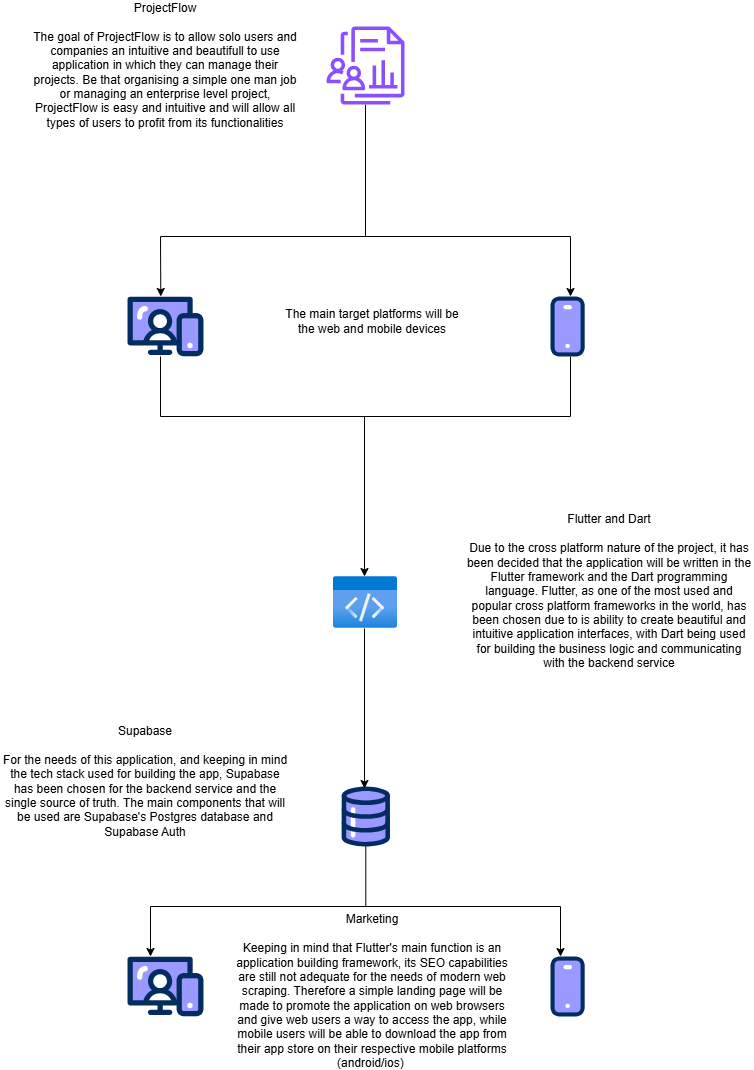

The diagram above was exported from draw.io. Its source (the exported page's mxGraphModel, read from the mxfile embedded in the PNG):
<mxGraphModel dx="1042" dy="562" grid="1" gridSize="10" guides="1" tooltips="1" connect="1" arrows="1" fold="1" page="1" pageScale="1" pageWidth="850" pageHeight="1100" math="0" shadow="0">
  <root>
    <mxCell id="0" />
    <mxCell id="1" parent="0" />
    <mxCell id="kSBmB55k5531rkbXrCZ1-14" style="edgeStyle=orthogonalEdgeStyle;rounded=0;orthogonalLoop=1;jettySize=auto;html=1;endArrow=none;endFill=0;" parent="1" source="kSBmB55k5531rkbXrCZ1-1" edge="1">
      <mxGeometry relative="1" as="geometry">
        <mxPoint x="425" y="250" as="targetPoint" />
      </mxGeometry>
    </mxCell>
    <mxCell id="kSBmB55k5531rkbXrCZ1-1" value="" style="sketch=0;outlineConnect=0;fontColor=#232F3E;gradientColor=none;fillColor=#8C4FFF;strokeColor=none;dashed=0;verticalLabelPosition=bottom;verticalAlign=top;align=center;html=1;fontSize=12;fontStyle=0;aspect=fixed;pointerEvents=1;shape=mxgraph.aws4.datazone_data_projects;" parent="1" vertex="1">
      <mxGeometry x="386" y="40" width="78" height="78" as="geometry" />
    </mxCell>
    <mxCell id="kSBmB55k5531rkbXrCZ1-2" value="ProjectFlow&lt;div&gt;&lt;br&gt;&lt;/div&gt;&lt;div&gt;The goal of ProjectFlow is to allow solo users and companies an intuitive and beautifull to use application in which they can manage their projects. Be that organising a simple one man job or managing an enterprise level project, ProjectFlow is easy and intuitive and will allow all types of users to profit from its functionalities&lt;/div&gt;" style="text;html=1;whiteSpace=wrap;strokeColor=none;fillColor=none;align=center;verticalAlign=middle;rounded=0;" parent="1" vertex="1">
      <mxGeometry x="90" y="64" width="270" height="30" as="geometry" />
    </mxCell>
    <mxCell id="kSBmB55k5531rkbXrCZ1-10" value="" style="verticalLabelPosition=bottom;aspect=fixed;html=1;shape=mxgraph.salesforce.web;fillColorStyles=fillColor2,fillColor3,fillColor4;fillColor2=#032d60;fillColor3=#9999FF;fillColor4=#ffffff;fillColor=none;" parent="1" vertex="1">
      <mxGeometry x="187.02" y="310" width="75.95" height="60" as="geometry" />
    </mxCell>
    <mxCell id="kSBmB55k5531rkbXrCZ1-11" value="" style="verticalLabelPosition=bottom;aspect=fixed;html=1;shape=mxgraph.salesforce.apps;fillColorStyles=fillColor2,fillColor3,fillColor4;fillColor2=#032d60;fillColor3=#9999FF;fillColor4=#ffffff;fillColor=none;strokeColor=none;" parent="1" vertex="1">
      <mxGeometry x="610" y="310" width="34.199999999999996" height="60" as="geometry" />
    </mxCell>
    <mxCell id="kSBmB55k5531rkbXrCZ1-13" value="" style="endArrow=none;html=1;rounded=0;" parent="1" edge="1">
      <mxGeometry width="50" height="50" relative="1" as="geometry">
        <mxPoint x="220" y="250" as="sourcePoint" />
        <mxPoint x="630" y="250" as="targetPoint" />
      </mxGeometry>
    </mxCell>
    <mxCell id="kSBmB55k5531rkbXrCZ1-17" value="" style="endArrow=classic;html=1;rounded=0;entryX=0.438;entryY=-0.004;entryDx=0;entryDy=0;entryPerimeter=0;" parent="1" target="kSBmB55k5531rkbXrCZ1-10" edge="1">
      <mxGeometry width="50" height="50" relative="1" as="geometry">
        <mxPoint x="220" y="250" as="sourcePoint" />
        <mxPoint x="220" y="270" as="targetPoint" />
      </mxGeometry>
    </mxCell>
    <mxCell id="kSBmB55k5531rkbXrCZ1-18" value="" style="endArrow=classic;html=1;rounded=0;entryX=0.438;entryY=-0.004;entryDx=0;entryDy=0;entryPerimeter=0;" parent="1" edge="1">
      <mxGeometry width="50" height="50" relative="1" as="geometry">
        <mxPoint x="630" y="250" as="sourcePoint" />
        <mxPoint x="630" y="310" as="targetPoint" />
      </mxGeometry>
    </mxCell>
    <mxCell id="kSBmB55k5531rkbXrCZ1-20" value="The main target platforms will be the web and mobile devices" style="text;html=1;whiteSpace=wrap;strokeColor=none;fillColor=none;align=center;verticalAlign=middle;rounded=0;" parent="1" vertex="1">
      <mxGeometry x="340" y="320" width="184" height="30" as="geometry" />
    </mxCell>
    <mxCell id="kSBmB55k5531rkbXrCZ1-21" value="" style="endArrow=none;html=1;rounded=0;" parent="1" edge="1">
      <mxGeometry width="50" height="50" relative="1" as="geometry">
        <mxPoint x="220" y="430" as="sourcePoint" />
        <mxPoint x="630" y="430" as="targetPoint" />
      </mxGeometry>
    </mxCell>
    <mxCell id="kSBmB55k5531rkbXrCZ1-23" value="" style="endArrow=none;html=1;rounded=0;entryX=0.438;entryY=-0.004;entryDx=0;entryDy=0;entryPerimeter=0;endFill=0;" parent="1" edge="1">
      <mxGeometry width="50" height="50" relative="1" as="geometry">
        <mxPoint x="220" y="370" as="sourcePoint" />
        <mxPoint x="220" y="430" as="targetPoint" />
      </mxGeometry>
    </mxCell>
    <mxCell id="kSBmB55k5531rkbXrCZ1-25" value="" style="endArrow=none;html=1;rounded=0;entryX=0.438;entryY=-0.004;entryDx=0;entryDy=0;entryPerimeter=0;endFill=0;" parent="1" edge="1">
      <mxGeometry width="50" height="50" relative="1" as="geometry">
        <mxPoint x="630" y="370" as="sourcePoint" />
        <mxPoint x="630" y="430" as="targetPoint" />
      </mxGeometry>
    </mxCell>
    <mxCell id="kSBmB55k5531rkbXrCZ1-26" value="" style="endArrow=classic;html=1;rounded=0;" parent="1" edge="1">
      <mxGeometry width="50" height="50" relative="1" as="geometry">
        <mxPoint x="424" y="430" as="sourcePoint" />
        <mxPoint x="424" y="590" as="targetPoint" />
      </mxGeometry>
    </mxCell>
    <mxCell id="kSBmB55k5531rkbXrCZ1-27" value="" style="image;aspect=fixed;html=1;points=[];align=center;fontSize=12;image=img/lib/azure2/general/Code.svg;labelBackgroundColor=none;" parent="1" vertex="1">
      <mxGeometry x="393" y="590" width="64" height="52" as="geometry" />
    </mxCell>
    <mxCell id="kSBmB55k5531rkbXrCZ1-28" value="Flutter and Dart&lt;div&gt;&lt;br&gt;&lt;/div&gt;&lt;div&gt;Due to the cross platform nature of the project, it has been decided that the application will be written in the Flutter framework and the Dart programming language. Flutter, as one of the most used and popular cross platform frameworks in the world, has been chosen due to is ability to create beautiful and intuitive application interfaces, with Dart being used for building the business logic and communicating with the backend service&lt;/div&gt;" style="text;html=1;whiteSpace=wrap;strokeColor=none;fillColor=none;align=center;verticalAlign=middle;rounded=0;" parent="1" vertex="1">
      <mxGeometry x="524" y="590" width="290" height="30" as="geometry" />
    </mxCell>
    <mxCell id="kSBmB55k5531rkbXrCZ1-38" style="edgeStyle=orthogonalEdgeStyle;rounded=0;orthogonalLoop=1;jettySize=auto;html=1;endArrow=none;endFill=0;" parent="1" source="kSBmB55k5531rkbXrCZ1-29" edge="1">
      <mxGeometry relative="1" as="geometry">
        <mxPoint x="425.3000000000002" y="920" as="targetPoint" />
      </mxGeometry>
    </mxCell>
    <mxCell id="kSBmB55k5531rkbXrCZ1-29" value="" style="verticalLabelPosition=bottom;aspect=fixed;html=1;shape=mxgraph.salesforce.data;fillColorStyles=fillColor2,fillColor3,fillColor4;fillColor2=#032d60;fillColor3=#9999FF;fillColor4=#ffffff;fillColor=none;strokeColor=none;" parent="1" vertex="1">
      <mxGeometry x="401" y="800" width="48.6" height="60" as="geometry" />
    </mxCell>
    <mxCell id="kSBmB55k5531rkbXrCZ1-30" value="" style="endArrow=classic;html=1;rounded=0;" parent="1" edge="1">
      <mxGeometry width="50" height="50" relative="1" as="geometry">
        <mxPoint x="424" y="642" as="sourcePoint" />
        <mxPoint x="424" y="802" as="targetPoint" />
      </mxGeometry>
    </mxCell>
    <mxCell id="kSBmB55k5531rkbXrCZ1-31" value="Supabase&lt;br&gt;&lt;br&gt;For the needs of this application, and keeping in mind the tech stack used for building the app, Supabase has been chosen for the backend service and the single source of truth. The main components that will be used are Supabase's Postgres database and Supabase Auth" style="text;html=1;whiteSpace=wrap;strokeColor=none;fillColor=none;align=center;verticalAlign=middle;rounded=0;" parent="1" vertex="1">
      <mxGeometry x="60" y="780" width="290" height="30" as="geometry" />
    </mxCell>
    <mxCell id="kSBmB55k5531rkbXrCZ1-32" value="" style="verticalLabelPosition=bottom;aspect=fixed;html=1;shape=mxgraph.salesforce.web;fillColorStyles=fillColor2,fillColor3,fillColor4;fillColor2=#032d60;fillColor3=#9999FF;fillColor4=#ffffff;fillColor=none;strokeColor=none;" parent="1" vertex="1">
      <mxGeometry x="187.02" y="970" width="75.95" height="60" as="geometry" />
    </mxCell>
    <mxCell id="kSBmB55k5531rkbXrCZ1-33" value="" style="verticalLabelPosition=bottom;aspect=fixed;html=1;shape=mxgraph.salesforce.apps;fillColorStyles=fillColor2,fillColor3,fillColor4;fillColor2=#032d60;fillColor3=#9999FF;fillColor4=#ffffff;fillColor=none;strokeColor=none;" parent="1" vertex="1">
      <mxGeometry x="610" y="970" width="34.199999999999996" height="60" as="geometry" />
    </mxCell>
    <mxCell id="kSBmB55k5531rkbXrCZ1-34" value="" style="endArrow=none;html=1;rounded=0;" parent="1" edge="1">
      <mxGeometry width="50" height="50" relative="1" as="geometry">
        <mxPoint x="210" y="920" as="sourcePoint" />
        <mxPoint x="620" y="920" as="targetPoint" />
      </mxGeometry>
    </mxCell>
    <mxCell id="kSBmB55k5531rkbXrCZ1-35" value="" style="endArrow=classic;html=1;rounded=0;" parent="1" edge="1">
      <mxGeometry width="50" height="50" relative="1" as="geometry">
        <mxPoint x="210" y="920" as="sourcePoint" />
        <mxPoint x="210" y="970" as="targetPoint" />
      </mxGeometry>
    </mxCell>
    <mxCell id="kSBmB55k5531rkbXrCZ1-36" value="" style="endArrow=classic;html=1;rounded=0;" parent="1" edge="1">
      <mxGeometry width="50" height="50" relative="1" as="geometry">
        <mxPoint x="620" y="920" as="sourcePoint" />
        <mxPoint x="620" y="970" as="targetPoint" />
      </mxGeometry>
    </mxCell>
    <mxCell id="kSBmB55k5531rkbXrCZ1-37" value="Marketing&lt;br&gt;&lt;br&gt;Keeping in mind that Flutter's main function is an application building framework, its SEO capabilities are still not adequate for the needs of modern web scraping. Therefore a simple landing page will be made to promote the application on web browsers and give web users a way to access the app, while mobile users will be able to download the app from their app store on their respective mobile platforms (android/ios)&amp;nbsp;" style="text;html=1;whiteSpace=wrap;strokeColor=none;fillColor=none;align=center;verticalAlign=middle;rounded=0;" parent="1" vertex="1">
      <mxGeometry x="287" y="990" width="290" height="30" as="geometry" />
    </mxCell>
  </root>
</mxGraphModel>